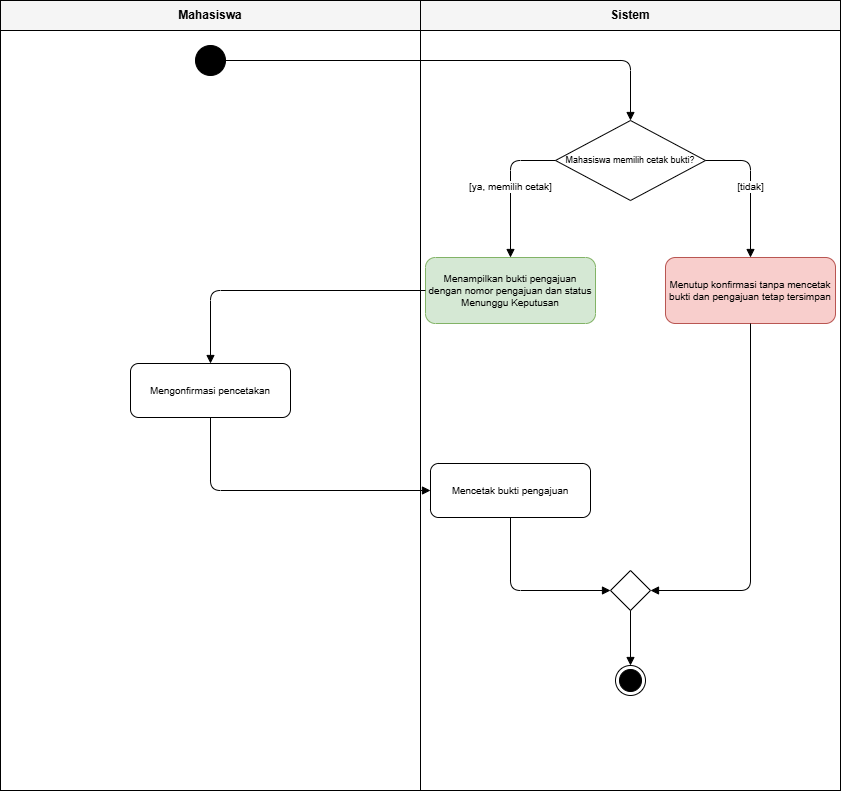

The diagram above was exported from draw.io. Its source (the exported page's mxGraphModel, read from the mxfile embedded in the PNG):
<mxGraphModel dx="1440" dy="1733" grid="1" gridSize="10" guides="1" tooltips="1" connect="1" arrows="1" fold="1" page="1" pageScale="1" pageWidth="850" pageHeight="1100" math="0" shadow="0">
  <root>
    <mxCell id="0" />
    <mxCell id="1" parent="0" />
    <mxCell id="n11" parent="1" style="whiteSpace=wrap;html=1;fillColor=#f5f5f5;fontStyle=1;" value="Mahasiswa" vertex="1">
      <mxGeometry height="30" width="420" x="40" y="10" as="geometry" />
    </mxCell>
    <mxCell id="n12" parent="1" style="html=1;fillColor=none;" value="" vertex="1">
      <mxGeometry height="760" width="420" x="40" y="40" as="geometry" />
    </mxCell>
    <mxCell id="n13" parent="1" style="whiteSpace=wrap;html=1;fillColor=#f5f5f5;fontStyle=1;" value="Sistem" vertex="1">
      <mxGeometry height="30" width="420" x="460" y="10" as="geometry" />
    </mxCell>
    <mxCell id="n14" parent="1" style="html=1;fillColor=none;" value="" vertex="1">
      <mxGeometry height="760" width="420" x="460" y="40" as="geometry" />
    </mxCell>
    <mxCell id="n15" parent="1" style="ellipse;html=1;fillColor=#000000;" value="" vertex="1">
      <mxGeometry height="30" width="30" x="235" y="55" as="geometry" />
    </mxCell>
    <mxCell id="n16" parent="1" style="rhombus;whiteSpace=wrap;html=1;fontSize=9;" value="Mahasiswa memilih cetak bukti?" vertex="1">
      <mxGeometry height="80" width="150" x="595" y="130" as="geometry" />
    </mxCell>
    <mxCell id="n17" parent="1" style="rounded=1;whiteSpace=wrap;html=1;fontSize=10;fillColor=#d5e8d4;strokeColor=#82b366;" value="Menampilkan bukti pengajuan dengan nomor pengajuan dan status Menunggu Keputusan" vertex="1">
      <mxGeometry height="66" width="170" x="465" y="267" as="geometry" />
    </mxCell>
    <mxCell id="n18" parent="1" style="rounded=1;whiteSpace=wrap;html=1;fontSize=10;fillColor=#f8cecc;strokeColor=#b85450;" value="Menutup konfirmasi tanpa mencetak bukti dan pengajuan tetap tersimpan" vertex="1">
      <mxGeometry height="66" width="170" x="705" y="267" as="geometry" />
    </mxCell>
    <mxCell id="n19" parent="1" style="rounded=1;whiteSpace=wrap;html=1;fontSize=10;" value="Mengonfirmasi pencetakan" vertex="1">
      <mxGeometry height="54" width="160" x="170" y="373" as="geometry" />
    </mxCell>
    <mxCell id="n20" parent="1" style="rounded=1;whiteSpace=wrap;html=1;fontSize=10;" value="Mencetak bukti pengajuan" vertex="1">
      <mxGeometry height="54" width="160" x="470" y="473" as="geometry" />
    </mxCell>
    <mxCell id="n21" parent="1" style="rhombus;html=1;" value="" vertex="1">
      <mxGeometry height="40" width="40" x="650" y="580" as="geometry" />
    </mxCell>
    <mxCell id="n22" parent="1" style="shape=endState;html=1;fillColor=#000000;" value="" vertex="1">
      <mxGeometry height="30" width="30" x="655" y="675" as="geometry" />
    </mxCell>
    <mxCell id="e23" edge="1" parent="1" source="n15" style="edgeStyle=orthogonalEdgeStyle;html=1;endArrow=block;endFill=1;fontSize=10;exitX=1;exitY=0.5;entryX=0.5;entryY=0;" target="n16" value="">
      <mxGeometry relative="1" as="geometry" />
    </mxCell>
    <mxCell id="e24" edge="1" parent="1" source="n16" style="edgeStyle=orthogonalEdgeStyle;html=1;endArrow=block;endFill=1;fontSize=10;exitX=0;exitY=0.5;entryX=0.5;entryY=0;" target="n17" value="[ya, memilih cetak]">
      <mxGeometry relative="1" as="geometry" />
    </mxCell>
    <mxCell id="e25" edge="1" parent="1" source="n16" style="edgeStyle=orthogonalEdgeStyle;html=1;endArrow=block;endFill=1;fontSize=10;exitX=1;exitY=0.5;entryX=0.5;entryY=0;" target="n18" value="[tidak]">
      <mxGeometry relative="1" as="geometry" />
    </mxCell>
    <mxCell id="e26" edge="1" parent="1" source="n17" style="edgeStyle=orthogonalEdgeStyle;html=1;endArrow=block;endFill=1;fontSize=10;exitX=0;exitY=0.5;entryX=0.5;entryY=0;" target="n19" value="">
      <mxGeometry relative="1" as="geometry" />
    </mxCell>
    <mxCell id="e27" edge="1" parent="1" source="n19" style="edgeStyle=orthogonalEdgeStyle;html=1;endArrow=block;endFill=1;fontSize=10;exitX=0.5;exitY=1;entryX=0;entryY=0.5;" target="n20" value="">
      <mxGeometry relative="1" as="geometry" />
    </mxCell>
    <mxCell id="e28" edge="1" parent="1" source="n20" style="edgeStyle=orthogonalEdgeStyle;html=1;endArrow=block;endFill=1;fontSize=10;exitX=0.5;exitY=1;entryX=0;entryY=0.5;" target="n21" value="">
      <mxGeometry relative="1" as="geometry" />
    </mxCell>
    <mxCell id="e29" edge="1" parent="1" source="n18" style="edgeStyle=orthogonalEdgeStyle;html=1;endArrow=block;endFill=1;fontSize=10;exitX=0.5;exitY=1;entryX=1;entryY=0.5;" target="n21" value="">
      <mxGeometry relative="1" as="geometry" />
    </mxCell>
    <mxCell id="e30" edge="1" parent="1" source="n21" style="edgeStyle=orthogonalEdgeStyle;html=1;endArrow=block;endFill=1;fontSize=10;exitX=0.5;exitY=1;entryX=0.5;entryY=0;" target="n22" value="">
      <mxGeometry relative="1" as="geometry" />
    </mxCell>
  </root>
</mxGraphModel>